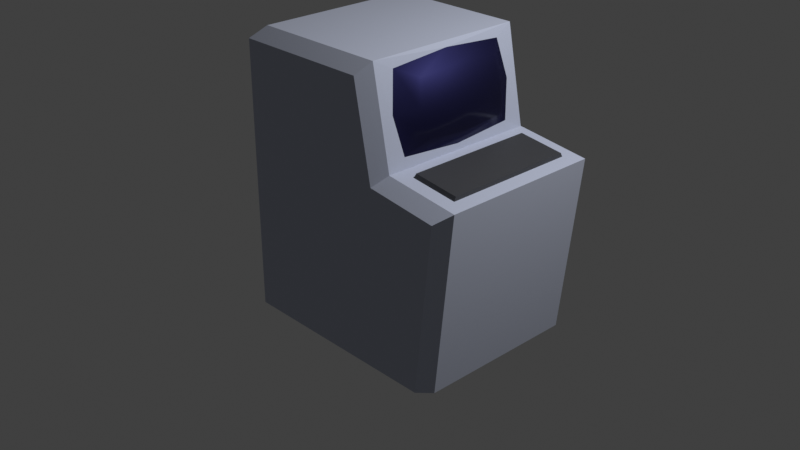 # Source: Terminal.blend  (saved by Blender 4.5.91; exported with 4.5.12 LTS)
import bpy
from mathutils import Matrix  # noqa: F401  (used for matrix-valued properties, if any)

bpy.ops.wm.read_factory_settings(use_empty=True)
scene = bpy.context.scene
scene.name = 'Scene'

# ---- collections
col_collection = bpy.data.collections.new('Collection'); scene.collection.children.link(col_collection)

# ---- materials (node trees are filled in below, after node groups)
mat_material = bpy.data.materials.new('Material')
mat_material.alpha_threshold = 0.0
mat_material.use_transparent_shadow = False
mat_material.line_color = (0.0, 0.0, 0.0, 1.0)
mat_body = bpy.data.materials.new('Body')
mat_body.use_transparent_shadow = False
mat_body.preview_render_type = 'CUBE'
mat_screen = bpy.data.materials.new('Screen')
mat_screen.use_transparent_shadow = False
mat_keyboard = bpy.data.materials.new("'keyboard'")
mat_keyboard.use_transparent_shadow = False

# ---- material node trees
mat_material.use_nodes = True; mat_material.node_tree.nodes.clear()
_N = mat_material.node_tree.nodes; _L = mat_material.node_tree.links
n0 = _N.new('ShaderNodeOutputMaterial'); n0.name = 'Material Output'; n0.location = (300, 300)
n1 = _N.new('ShaderNodeBsdfPrincipled'); n1.name = 'Principled BSDF'; n1.location = (10, 300)
n1.distribution = 'GGX'
n1.subsurface_method = 'RANDOM_WALK_SKIN'
n1.inputs[2].default_value = 0.4
n1.inputs[3].default_value = 1.45
n1.inputs[27].default_value = (0.0, 0.0, 0.0, 1.0)
n1.inputs[28].default_value = 1.0
_L.new(n1.outputs[0], n0.inputs[0])
n0.is_active_output = True
mat_body.use_nodes = True; mat_body.node_tree.nodes.clear()
_N = mat_body.node_tree.nodes; _L = mat_body.node_tree.links
n0 = _N.new('ShaderNodeBsdfPrincipled'); n0.name = 'Principled BSDF'; n0.location = (10, 300)
n0.distribution = 'GGX'
n0.subsurface_method = 'RANDOM_WALK_SKIN'
n0.inputs[0].default_value = (0.4789, 0.5184, 0.65, 1.0)
n0.inputs[2].default_value = 0.7185
n0.inputs[3].default_value = 1.45
n0.inputs[24].default_value = 0.2
n0.inputs[27].default_value = (0.0, 0.0, 0.0, 1.0)
n0.inputs[28].default_value = 1.0
n1 = _N.new('ShaderNodeOutputMaterial'); n1.name = 'Material Output'; n1.location = (300, 300)
_L.new(n0.outputs[0], n1.inputs[0])
n1.is_active_output = True
mat_screen.use_nodes = True; mat_screen.node_tree.nodes.clear()
_N = mat_screen.node_tree.nodes; _L = mat_screen.node_tree.links
n0 = _N.new('ShaderNodeBsdfPrincipled'); n0.name = 'Principled BSDF'; n0.location = (10, 300)
n0.distribution = 'GGX'
n0.subsurface_method = 'RANDOM_WALK_SKIN'
n0.inputs[0].default_value = (0.03637, 0.03631, 0.08902, 1.0)
n0.inputs[1].default_value = 1.0
n0.inputs[2].default_value = 0.592
n0.inputs[13].default_value = 1.0
n0.inputs[19].default_value = 0.3967
n0.inputs[20].default_value = 0.157
n0.inputs[22].default_value = (0.003654, 0.0, 1.0, 1.0)
n0.inputs[27].default_value = (0.0, 0.0005114, 0.016, 1.0)
n1 = _N.new('ShaderNodeOutputMaterial'); n1.name = 'Material Output'; n1.location = (300, 300)
n2 = _N.new('ShaderNodeTexNoise'); n2.name = 'Noise Texture'; n2.location = (-180, -100)
n2.inputs[2].default_value = 39.5
n2.inputs[3].default_value = 9.5
_L.new(n0.outputs[0], n1.inputs[0])
n1.is_active_output = True
mat_keyboard.use_nodes = True; mat_keyboard.node_tree.nodes.clear()
_N = mat_keyboard.node_tree.nodes; _L = mat_keyboard.node_tree.links
n0 = _N.new('ShaderNodeBsdfPrincipled'); n0.name = 'Principled BSDF'; n0.location = (10, 300)
n0.distribution = 'GGX'
n0.subsurface_method = 'RANDOM_WALK_SKIN'
n0.inputs[0].default_value = (0.03339, 0.0351, 0.04245, 1.0)
n0.inputs[1].default_value = 0.03817
n0.inputs[2].default_value = 0.6088
n0.inputs[7].default_value = 0.5339
n0.inputs[13].default_value = 0.8109
n0.inputs[20].default_value = 0.0
n0.inputs[24].default_value = 0.06723
n0.inputs[27].default_value = (0.0, 0.0, 0.0, 1.0)
n0.inputs[28].default_value = 1.0
n1 = _N.new('ShaderNodeOutputMaterial'); n1.name = 'Material Output'; n1.location = (300, 300)
_L.new(n0.outputs[0], n1.inputs[0])
n1.is_active_output = True

# ---- world
world_world = bpy.data.worlds.new('World'); scene.world = world_world
world_world.use_nodes = True; world_world.node_tree.nodes.clear()
_N = world_world.node_tree.nodes; _L = world_world.node_tree.links
n0 = _N.new('ShaderNodeOutputWorld'); n0.name = 'World Output'; n0.location = (300, 300)
n1 = _N.new('ShaderNodeBackground'); n1.name = 'Background'; n1.location = (10, 300)
n1.inputs[0].default_value = (0.05088, 0.05088, 0.05088, 1.0)
_L.new(n1.outputs[0], n0.inputs[0])
n0.is_active_output = True
world_world.color = (0.05088, 0.05088, 0.05088)
world_world.use_sun_shadow = False
world_world.sun_shadow_jitter_overblur = 0.0

# ---- cameras
cam_camera = bpy.data.cameras.new('Camera')
cam_camera.clip_end = 100.0
cam_camera.ortho_scale = 7.314

# ---- lights
light_light = bpy.data.lights.new('Light', 'POINT')
light_light.transmission_factor = 0.0
light_light.energy = 1000.0
light_light.shadow_soft_size = 0.1
light_light.shadow_maximum_resolution = 0.006
light_light.use_absolute_resolution = True

# ---- meshes
me_cube = bpy.data.meshes.new('Cube')
me_cube.from_pydata([(0.8, 1.0, -1.0), (0.8, -1.0, -1.0), (-1.0, 1.0, 1.0), (-1.0, 1.0, -1.0), (-1.0, -1.0, 1.0), (-1.0, -1.0, -1.0), (0.7776, 0.6655, 1.108), (0.6931, 1.0, 0.885), (0.6931, -1.0, 0.885), (0.7776, -0.6655, 1.108), (0.4956, 1.0, 1.873), (0.6278, 0.6655, 1.893), (0.4956, -1.0, 1.873), (0.6278, -0.6655, 1.893), (-0.8726, 0.8726, 2.0), (-1.0, 1.0, 1.873), (-0.8726, -0.8726, 2.0), (-1.0, -1.0, 1.873), (1.46, 1.0, 0.7891), (1.449, 0.7206, 0.9189), (1.272, 1.0, -1.0), (1.4, 0.8726, -1.0), (1.46, -1.0, 0.7891), (1.449, -0.7206, 0.9189), (1.4, -0.8726, -1.0), (1.272, -1.0, -1.0), (0.9509, -0.7206, 0.9811), (0.6, -0.8726, 2.0), (0.6, 0.8726, 2.0), (0.9509, 0.7206, 0.9811), (0.706, -0.7429, 1.501), (0.706, 0.7429, 1.501), (0.7893, 3.591e-10, 1.06), (0.6227, 3.591e-10, 1.942), (0.8327, -0.5173, 1.525), (0.77, -0.471, 1.802), (0.8327, 0.5173, 1.525), (0.8758, 0.471, 1.244), (0.8907, 1.283e-10, 1.218), (0.8758, -0.471, 1.244), (0.7747, 1.884e-10, 1.832), (0.77, 0.471, 1.802), (0.862, 0.0, 1.531), (1.6, -0.8726, 0.9), (0.8, -0.8726, 1.0), (0.8, 0.8726, 1.0), (1.6, 0.8726, 0.9), (1.447, -0.7004, 0.9603), (0.9629, -0.7004, 1.021), (0.9629, 0.7004, 1.021), (1.447, 0.7004, 0.9603)], [], [(28, 14, 16, 27), (4, 8, 12, 17), (5, 4, 2, 3), (3, 0, 1, 5), (1, 8, 4, 5), (23, 19, 50, 47), (2, 4, 17, 15), (21, 46, 43, 24), (8, 1, 25, 22), (25, 20, 21, 24), (3, 2, 7, 0), (7, 2, 15, 10), (27, 16, 17, 12), (16, 14, 15, 17), (14, 28, 10, 15), (44, 27, 12, 8), (7, 10, 28, 45), (46, 21, 20, 18), (22, 25, 24, 43), (43, 44, 8, 22), (45, 46, 18, 7), (0, 7, 18, 20), (9, 30, 13, 27, 44), (11, 31, 6, 45, 28), (6, 32, 9, 44, 45), (13, 33, 11, 28, 27), (9, 32, 38, 39), (30, 9, 39, 34), (32, 6, 37, 38), (6, 31, 36, 37), (42, 36, 41, 40), (34, 42, 40, 35), (39, 38, 42, 34), (38, 37, 36, 42), (11, 33, 40, 41), (13, 30, 34, 35), (31, 11, 41, 36), (33, 13, 35, 40), (23, 26, 44, 43), (29, 19, 46, 45), (26, 29, 45, 44), (19, 23, 43, 46), (49, 48, 47, 50), (19, 29, 49, 50), (29, 26, 48, 49), (26, 23, 47, 48), (1, 0, 20, 25)])
me_cube.polygons.foreach_set('use_smooth', [0, 0, 0, 0, 0, 0, 0, 0, 0, 0, 0, 0, 0, 0, 0, 0, 0, 0, 0, 0, 0, 0, 0, 0, 0, 0, 1, 1, 1, 1, 1, 1, 1, 1, 1, 1, 1, 1, 0, 0, 0, 0, 0, 0, 0, 0, 0])
me_cube.polygons.foreach_set('material_index', [1, 1, 1, 1, 1, 3, 1, 1, 1, 1, 1, 1, 1, 1, 1, 1, 1, 1, 1, 1, 1, 1, 1, 1, 1, 1, 2, 2, 2, 2, 2, 2, 2, 2, 2, 2, 2, 2, 1, 1, 1, 1, 3, 3, 3, 3, 1])
_uv = me_cube.uv_layers.new(name='UVMap')
_uv.uv.foreach_set('vector', [0.2382, 0.03733, 0.02783, 0.03733, 0.0313, 0.009401, 0.2417, 0.009401, 0.772, 0.1534, 0.53, 0.1698, 0.5585, 0.02953, 0.7722, 0.02953, 0.686, 0.4563, 0.686, 0.7407, 0.4002, 0.7407, 0.4002, 0.4563, 0.7048, 0.7992, 0.7048, 0.542, 0.9906, 0.542, 0.9906, 0.7992, 0.5143, 0.4375, 0.53, 0.1698, 0.772, 0.1534, 0.7715, 0.4375, 0.3825, 0.5377, 0.3825, 0.8344, 0.381, 0.8302, 0.381, 0.5418, 0.4002, 0.7407, 0.686, 0.7407, 0.686, 0.8648, 0.4002, 0.8648, 0.2588, 0.4842, 0.2588, 0.7528, 0.009401, 0.7528, 0.009401, 0.4842, 0.53, 0.1698, 0.5143, 0.4375, 0.4469, 0.4375, 0.4204, 0.1834, 0.9906, 0.4746, 0.7048, 0.4746, 0.723, 0.4563, 0.9724, 0.4563, 0.01004, 0.4654, 0.009597, 0.1814, 0.2515, 0.1977, 0.2672, 0.4654, 0.2515, 0.1977, 0.009597, 0.1814, 0.009401, 0.05746, 0.2231, 0.05746, 0.5433, 0.009401, 0.7537, 0.009401, 0.7722, 0.02953, 0.5585, 0.02953, 0.6678, 0.8847, 0.4184, 0.8847, 0.4002, 0.8648, 0.686, 0.8648, 0.02783, 0.03733, 0.2382, 0.03733, 0.2231, 0.05746, 0.009401, 0.05746, 0.5145, 0.1514, 0.5433, 0.009401, 0.5585, 0.02953, 0.53, 0.1698, 0.2515, 0.1977, 0.2231, 0.05746, 0.2382, 0.03733, 0.267, 0.1793, 0.3814, 0.1935, 0.3532, 0.4633, 0.3347, 0.4654, 0.3612, 0.2113, 0.4204, 0.1834, 0.4469, 0.4375, 0.4283, 0.4354, 0.4002, 0.1656, 0.4002, 0.1656, 0.5145, 0.1514, 0.53, 0.1698, 0.4204, 0.1834, 0.267, 0.1793, 0.3814, 0.1935, 0.3612, 0.2113, 0.2515, 0.1977, 0.2672, 0.4654, 0.2515, 0.1977, 0.3612, 0.2113, 0.3347, 0.4654, 0.03899, 0.7912, 0.02793, 0.8481, 0.03899, 0.9048, 0.009401, 0.9203, 0.009401, 0.7756, 0.2292, 0.9048, 0.2403, 0.8481, 0.2292, 0.7912, 0.2588, 0.7756, 0.2588, 0.9203, 0.2292, 0.7912, 0.1341, 0.7843, 0.03899, 0.7912, 0.009401, 0.7756, 0.2588, 0.7756, 0.03899, 0.9048, 0.1341, 0.9118, 0.2292, 0.9048, 0.2588, 0.9203, 0.009401, 0.9203, 0.03899, 0.7912, 0.1341, 0.7843, 0.1341, 0.8057, 0.06679, 0.8096, 0.02793, 0.8481, 0.03899, 0.7912, 0.06679, 0.8096, 0.06017, 0.8501, 0.1341, 0.7843, 0.2292, 0.7912, 0.2014, 0.8096, 0.1341, 0.8057, 0.2292, 0.7912, 0.2403, 0.8481, 0.208, 0.8501, 0.2014, 0.8096, 0.1341, 0.8506, 0.208, 0.8501, 0.2014, 0.8903, 0.1341, 0.8945, 0.06017, 0.8501, 0.1341, 0.8506, 0.1341, 0.8945, 0.06679, 0.8903, 0.06679, 0.8096, 0.1341, 0.8057, 0.1341, 0.8506, 0.06017, 0.8501, 0.1341, 0.8057, 0.2014, 0.8096, 0.208, 0.8501, 0.1341, 0.8506, 0.2292, 0.9048, 0.1341, 0.9118, 0.1341, 0.8945, 0.2014, 0.8903, 0.03899, 0.9048, 0.02793, 0.8481, 0.06017, 0.8501, 0.06679, 0.8903, 0.2403, 0.8481, 0.2292, 0.9048, 0.2014, 0.8903, 0.208, 0.8501, 0.1341, 0.9118, 0.03899, 0.9048, 0.06679, 0.8903, 0.1341, 0.8945, 0.03113, 0.7571, 0.03113, 0.7713, 0.009401, 0.7756, 0.009401, 0.7528, 0.2371, 0.7713, 0.2371, 0.7571, 0.2588, 0.7528, 0.2588, 0.7756, 0.03113, 0.7713, 0.2371, 0.7713, 0.2588, 0.7756, 0.009401, 0.7756, 0.2371, 0.7571, 0.03113, 0.7571, 0.009401, 0.7528, 0.2588, 0.7528, 0.2806, 0.8302, 0.2806, 0.5418, 0.381, 0.5418, 0.381, 0.8302, 0.3825, 0.8344, 0.2791, 0.8344, 0.2806, 0.8302, 0.381, 0.8302, 0.2791, 0.8344, 0.2791, 0.5377, 0.2806, 0.5418, 0.2806, 0.8302, 0.2791, 0.5377, 0.3825, 0.5377, 0.381, 0.5418, 0.2806, 0.5418, 0.9906, 0.542, 0.7048, 0.542, 0.7048, 0.4746, 0.9906, 0.4746])
me_cube.materials.append(mat_material)
me_cube.materials.append(mat_body)
me_cube.materials.append(mat_screen)
me_cube.materials.append(mat_keyboard)
me_cube.use_remesh_preserve_volume = False
me_cube.use_remesh_preserve_attributes = False
me_cube.use_mirror_vertex_groups = False
me_cube.update()

# ---- objects
ob_terminal = bpy.data.objects.new('Terminal', me_cube)
ob_light = bpy.data.objects.new('Light', light_light)
ob_camera = bpy.data.objects.new('Camera', cam_camera)

# ---- transforms, parenting, visibility, modifiers, constraints
ob_terminal.location = (0.0, 0.0, 0.0)
ob_terminal.lock_rotations_4d = False
ob_terminal.empty_display_type = 'ARROWS'
ob_terminal.lineart.crease_threshold = 0.0
_vg = ob_terminal.vertex_groups.new(name='Keyboard')
_vg = ob_terminal.vertex_groups.new(name='Screen')
_vg = ob_terminal.vertex_groups.new(name='Body')
ob_light.location = (4.076, 1.005, 5.904)
ob_light.rotation_euler = (0.6503, 0.05522, 1.866)
ob_light.lock_rotations_4d = False
ob_light.empty_display_type = 'ARROWS'
ob_light.color = (0.0, 0.0, 0.0, 0.0)
ob_light.lineart.crease_threshold = 0.0
ob_camera.location = (7.359, -6.926, 4.958)
ob_camera.rotation_euler = (1.109, 0.0, 0.8149)
ob_camera.lock_rotations_4d = False
ob_camera.empty_display_type = 'ARROWS'
ob_camera.color = (0.0, 0.0, 0.0, 0.0)
ob_camera.display_type = 'WIRE'
ob_camera.lineart.crease_threshold = 0.0

# ---- collection membership
col_collection.objects.link(ob_terminal)
col_collection.objects.link(ob_light)
col_collection.objects.link(ob_camera)

# ---- scene / render settings (as saved in the file)
scene.camera = ob_camera
scene.frame_start = 1; scene.frame_end = 250; scene.frame_set(1)
scene.render.engine = 'BLENDER_EEVEE_NEXT'
scene.cycles.sampling_pattern = 'TABULATED_SOBOL'
scene.cycles.use_light_tree = False
scene.view_settings.view_transform = 'Standard'
bpy.context.view_layer.update()
